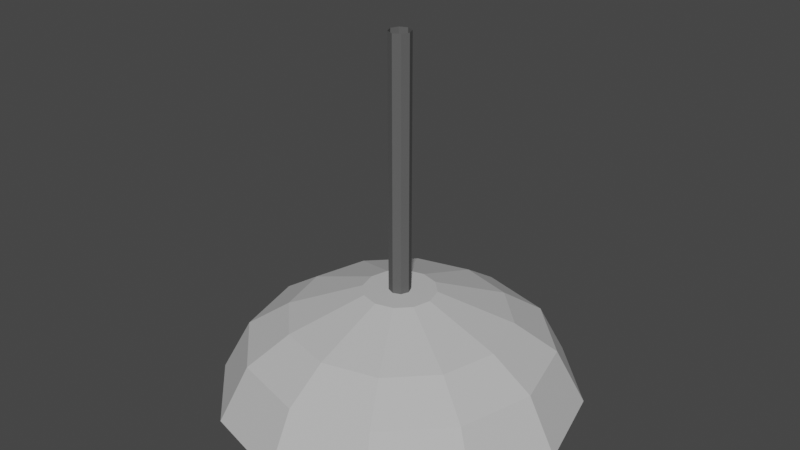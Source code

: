 # Source: Lamp.blend  (saved by Blender 2.93.20; exported with 4.5.12 LTS)
import bpy
from mathutils import Matrix  # noqa: F401  (used for matrix-valued properties, if any)

bpy.ops.wm.read_factory_settings(use_empty=True)
scene = bpy.context.scene
scene.name = 'Scene'

# ---- materials (node trees are filled in below, after node groups)
mat_lamp = bpy.data.materials.new('Lamp')
mat_lamp.alpha_threshold = 0.0
mat_lamp.use_transparent_shadow = False
mat_lamp.diffuse_color = (0.5277, 0.5277, 0.5277, 1.0)
mat_lamp.line_color = (0.0, 0.0, 0.0, 1.0)
mat_wire = bpy.data.materials.new('Wire')
mat_wire.use_transparent_shadow = False
mat_wire.diffuse_color = (0.1149, 0.1149, 0.1149, 1.0)
mat_bulb = bpy.data.materials.new('Bulb')
mat_bulb.use_transparent_shadow = False
mat_bulb.diffuse_color = (0.8, 0.7527, 0.2274, 1.0)

# ---- material node trees

# ---- world
world_world = bpy.data.worlds.new('World'); scene.world = world_world
world_world.use_nodes = True; world_world.node_tree.nodes.clear()
_N = world_world.node_tree.nodes; _L = world_world.node_tree.links
n0 = _N.new('ShaderNodeOutputWorld'); n0.name = 'World Output'; n0.location = (300, 300)
n1 = _N.new('ShaderNodeBackground'); n1.name = 'Background'; n1.location = (10, 300)
n1.inputs[0].default_value = (0.05088, 0.05088, 0.05088, 1.0)
_L.new(n1.outputs[0], n0.inputs[0])
n0.is_active_output = True
world_world.color = (0.05088, 0.05088, 0.05088)
world_world.use_sun_shadow = False
world_world.sun_shadow_jitter_overblur = 0.0

# ---- meshes
me_cylinder = bpy.data.meshes.new('Cylinder')
me_cylinder.from_pydata([(-8.531e-09, 0.03, -0.7), (-8.531e-09, 0.03, 1.49e-08), (0.02121, 0.02121, -0.7), (0.02121, 0.02121, 1.49e-08), (0.03, -2.359e-08, -0.7), (0.03, -2.359e-08, 1.49e-08), (0.02121, -0.02121, -0.7), (0.02121, -0.02121, 1.49e-08), (-1.115e-08, -0.03, -0.7), (-1.115e-08, -0.03, 1.49e-08), (-0.02121, -0.02121, -0.7), (-0.02121, -0.02121, 1.49e-08), (-0.03, -2.192e-08, -0.7), (-0.03, -2.192e-08, 1.49e-08), (-0.02121, 0.02121, -0.7), (-0.02121, 0.02121, 1.49e-08), (-2.558e-07, 0.5, -1.0), (-2.558e-07, 0.1, -0.7), (0.25, 0.433, -1.0), (0.05, 0.0866, -0.7), (0.433, 0.25, -1.0), (0.0866, 0.05, -0.7), (0.5, -2.186e-07, -1.0), (0.1, -2.325e-07, -0.7), (0.433, -0.25, -1.0), (0.0866, -0.05, -0.7), (0.25, -0.433, -1.0), (0.05, -0.0866, -0.7), (-3.154e-07, -0.5, -1.0), (-2.677e-07, -0.1, -0.7), (-0.25, -0.433, -1.0), (-0.05, -0.0866, -0.7), (-0.433, -0.25, -1.0), (-0.0866, -0.05, -0.7), (-0.5, -2.186e-07, -1.0), (-0.1, -2.325e-07, -0.7), (-0.433, 0.25, -1.0), (-0.0866, 0.05, -0.7), (-0.25, 0.433, -1.0), (-0.05, 0.0866, -0.7), (-2.554e-07, 0.4697, -1.025), (0.2348, 0.4068, -1.025), (0.4068, 0.2348, -1.025), (0.4697, -2.198e-07, -1.025), (0.4068, -0.2348, -1.025), (0.2348, -0.4068, -1.025), (-3.114e-07, -0.4697, -1.025), (-0.2348, -0.4068, -1.025), (-0.4068, -0.2348, -1.025), (-0.4697, -2.198e-07, -1.025), (-0.4068, 0.2348, -1.025), (-0.2348, 0.4068, -1.025), (-2.611e-07, 0.09, -0.73), (0.045, 0.07794, -0.73), (0.07794, 0.045, -0.73), (0.09, -2.288e-07, -0.73), (0.07794, -0.045, -0.73), (0.045, -0.07794, -0.73), (-2.718e-07, -0.09, -0.73), (-0.045, -0.07794, -0.73), (-0.07794, -0.045, -0.73), (-0.09, -2.288e-07, -0.73), (-0.07794, 0.045, -0.73), (-0.045, 0.07794, -0.73), (-2.598e-07, 0.42, -0.85), (0.21, 0.3637, -0.85), (0.3637, 0.21, -0.85), (0.42, -2.213e-07, -0.85), (0.3637, -0.21, -0.85), (0.21, -0.3637, -0.85), (-3.098e-07, -0.42, -0.85), (-0.21, -0.3637, -0.85), (-0.3637, -0.21, -0.85), (-0.42, -2.213e-07, -0.85), (-0.3637, 0.21, -0.85), (-0.21, 0.3637, -0.85), (-2.588e-07, 0.3049, -0.775), (0.1524, 0.264, -0.775), (0.264, 0.1524, -0.775), (0.3049, -2.26e-07, -0.775), (0.264, -0.1524, -0.775), (0.1524, -0.264, -0.775), (-2.951e-07, -0.3049, -0.775), (-0.1524, -0.264, -0.775), (-0.264, -0.1524, -0.775), (-0.3049, -2.26e-07, -0.775), (-0.264, 0.1524, -0.775), (-0.1524, 0.264, -0.775), (-3.091e-07, -0.3947, -0.8775), (0.1974, -0.3418, -0.8775), (0.3947, -2.207e-07, -0.8775), (0.3418, 0.1974, -0.8775), (-0.3418, 0.1974, -0.8775), (-0.3947, -2.207e-07, -0.8775), (-0.1974, -0.3418, -0.8775), (0.3418, -0.1974, -0.8775), (-0.1974, 0.3418, -0.8775), (0.1974, 0.3418, -0.8775), (-2.62e-07, 0.3947, -0.8775), (-0.3418, -0.1974, -0.8775), (-2.979e-07, -0.2894, -0.8038), (0.2894, -2.249e-07, -0.8038), (-0.2506, 0.1447, -0.8038), (-0.1447, -0.2506, -0.8038), (0.2506, -0.1447, -0.8038), (-0.1447, 0.2506, -0.8038), (0.1447, 0.2506, -0.8038), (-0.2506, -0.1447, -0.8038), (0.1447, -0.2506, -0.8038), (0.2506, 0.1447, -0.8038), (-0.2894, -2.249e-07, -0.8038), (-2.634e-07, 0.2894, -0.8038), (-2.358e-08, 0.0224, -0.73), (0.0112, 0.0194, -0.73), (0.0194, 0.0112, -0.73), (0.0224, -3.118e-07, -0.73), (0.0194, -0.0112, -0.73), (0.0112, -0.0194, -0.73), (-2.55e-08, -0.0224, -0.73), (-0.0112, -0.0194, -0.73), (-0.0194, -0.0112, -0.73), (-0.0224, -3.118e-07, -0.73), (-0.0194, 0.0112, -0.73), (-0.0112, 0.0194, -0.73), (-1.393e-09, 0.021, -0.9), (0.0105, 0.01819, -0.9), (0.01819, 0.0105, -0.9), (0.021, -3.114e-07, -0.9), (0.01819, -0.0105, -0.9), (0.0105, -0.01819, -0.9), (-3.192e-09, -0.021, -0.9), (-0.0105, -0.01819, -0.9), (-0.01819, -0.0105, -0.9), (-0.021, -3.114e-07, -0.9), (-0.01819, 0.0105, -0.9), (-0.0105, 0.01819, -0.9), (-1.179e-08, 0.04297, -0.8835), (-1.988e-08, 0.05416, -0.8398), (-1.719e-08, 0.0537, -0.8632), (0.02708, 0.0469, -0.8398), (0.02149, 0.03722, -0.8835), (0.02685, 0.0465, -0.8632), (0.0469, 0.02708, -0.8398), (0.03722, 0.02149, -0.8835), (0.0465, 0.02685, -0.8632), (0.05416, -3.053e-07, -0.8398), (0.04297, -3.073e-07, -0.8835), (0.0537, -3.054e-07, -0.8632), (0.0469, -0.02708, -0.8398), (0.03722, -0.02149, -0.8835), (0.0465, -0.02685, -0.8632), (0.02708, -0.0469, -0.8398), (0.02149, -0.03722, -0.8835), (0.02685, -0.0465, -0.8632), (-2.452e-08, -0.05416, -0.8398), (-1.547e-08, -0.04297, -0.8835), (-2.169e-08, -0.0537, -0.8632), (-0.02708, -0.0469, -0.8398), (-0.02149, -0.03722, -0.8835), (-0.02685, -0.0465, -0.8632), (-0.0469, -0.02708, -0.8398), (-0.03722, -0.02149, -0.8835), (-0.0465, -0.02685, -0.8632), (-0.05416, -3.053e-07, -0.8398), (-0.04297, -3.073e-07, -0.8835), (-0.0537, -3.053e-07, -0.8632), (-0.0469, 0.02708, -0.8398), (-0.03722, 0.02149, -0.8835), (-0.0465, 0.02685, -0.8632), (-0.02708, 0.0469, -0.8398), (-0.02149, 0.03722, -0.8835), (-0.02685, 0.0465, -0.8632)], [], [(0, 1, 3, 2), (2, 3, 5, 4), (4, 5, 7, 6), (6, 7, 9, 8), (8, 9, 11, 10), (10, 11, 13, 12), (12, 13, 15, 14), (14, 15, 1, 0), (0, 2, 4, 6, 8, 10, 12, 14), (76, 17, 19, 77), (77, 19, 21, 78), (78, 21, 23, 79), (79, 23, 25, 80), (80, 25, 27, 81), (81, 27, 29, 82), (82, 29, 31, 83), (83, 31, 33, 84), (84, 33, 35, 85), (85, 35, 37, 86), (19, 17, 39, 37, 35, 33, 31, 29, 27, 25, 23, 21), (86, 37, 39, 87), (87, 39, 17, 76), (38, 16, 40, 51), (108, 100, 58, 57), (16, 18, 41, 40), (20, 22, 43, 42), (36, 38, 51, 50), (18, 20, 42, 41), (34, 36, 50, 49), (32, 34, 49, 48), (30, 32, 48, 47), (28, 30, 47, 46), (26, 28, 46, 45), (24, 26, 45, 44), (22, 24, 44, 43), (52, 53, 54, 55, 56, 57, 58, 59, 60, 61, 62, 63), (109, 101, 55, 54), (110, 102, 62, 61), (100, 103, 59, 58), (101, 104, 56, 55), (102, 105, 63, 62), (111, 106, 53, 52), (103, 107, 60, 59), (104, 108, 57, 56), (105, 111, 52, 63), (106, 109, 54, 53), (107, 110, 61, 60), (38, 75, 64, 16), (36, 74, 75, 38), (34, 73, 74, 36), (32, 72, 73, 34), (30, 71, 72, 32), (28, 70, 71, 30), (26, 69, 70, 28), (24, 68, 69, 26), (22, 67, 68, 24), (20, 66, 67, 22), (18, 65, 66, 20), (16, 64, 65, 18), (75, 87, 76, 64), (74, 86, 87, 75), (73, 85, 86, 74), (72, 84, 85, 73), (71, 83, 84, 72), (70, 82, 83, 71), (69, 81, 82, 70), (68, 80, 81, 69), (67, 79, 80, 68), (66, 78, 79, 67), (65, 77, 78, 66), (64, 76, 77, 65), (48, 49, 93, 99), (41, 42, 91, 97), (51, 40, 98, 96), (44, 45, 89, 95), (47, 48, 99, 94), (40, 41, 97, 98), (50, 51, 96, 92), (43, 44, 95, 90), (46, 47, 94, 88), (49, 50, 92, 93), (42, 43, 90, 91), (45, 46, 88, 89), (99, 93, 110, 107), (97, 91, 109, 106), (96, 98, 111, 105), (95, 89, 108, 104), (94, 99, 107, 103), (98, 97, 106, 111), (92, 96, 105, 102), (90, 95, 104, 101), (88, 94, 103, 100), (93, 92, 102, 110), (91, 90, 101, 109), (89, 88, 100, 108), (169, 123, 112, 137), (140, 143, 126, 125), (143, 146, 127, 126), (146, 149, 128, 127), (149, 152, 129, 128), (152, 155, 130, 129), (155, 158, 131, 130), (158, 161, 132, 131), (161, 164, 133, 132), (164, 167, 134, 133), (113, 112, 123, 122, 121, 120, 119, 118, 117, 116, 115, 114), (167, 170, 135, 134), (170, 136, 124, 135), (151, 117, 118, 154), (124, 125, 126, 127, 128, 129, 130, 131, 132, 133, 134, 135), (148, 116, 117, 151), (139, 113, 114, 142), (137, 112, 113, 139), (145, 115, 116, 148), (142, 114, 115, 145), (166, 122, 123, 169), (163, 121, 122, 166), (160, 120, 121, 163), (157, 119, 120, 160), (154, 118, 119, 157), (137, 139, 141, 138), (138, 141, 140, 136), (139, 142, 144, 141), (141, 144, 143, 140), (142, 145, 147, 144), (144, 147, 146, 143), (145, 148, 150, 147), (147, 150, 149, 146), (148, 151, 153, 150), (150, 153, 152, 149), (151, 154, 156, 153), (153, 156, 155, 152), (154, 157, 159, 156), (156, 159, 158, 155), (157, 160, 162, 159), (159, 162, 161, 158), (160, 163, 165, 162), (162, 165, 164, 161), (163, 166, 168, 165), (165, 168, 167, 164), (166, 169, 171, 168), (168, 171, 170, 167), (169, 137, 138, 171), (171, 138, 136, 170), (136, 140, 125, 124)])
me_cylinder.polygons.foreach_set('material_index', [1, 1, 1, 1, 1, 1, 1, 1, 1, 0, 0, 0, 0, 0, 0, 0, 0, 0, 0, 0, 0, 0, 0, 0, 0, 0, 0, 0, 0, 0, 0, 0, 0, 0, 0, 0, 0, 0, 0, 0, 0, 0, 0, 0, 0, 0, 0, 0, 0, 0, 0, 0, 0, 0, 0, 0, 0, 0, 0, 0, 0, 0, 0, 0, 0, 0, 0, 0, 0, 0, 0, 0, 0, 0, 0, 0, 0, 0, 0, 0, 0, 0, 0, 0, 0, 0, 0, 0, 0, 0, 0, 0, 0, 0, 0, 2, 2, 2, 2, 2, 2, 2, 2, 2, 2, 2, 2, 2, 2, 2, 2, 2, 2, 2, 2, 2, 2, 2, 2, 2, 2, 2, 2, 2, 2, 2, 2, 2, 2, 2, 2, 2, 2, 2, 2, 2, 2, 2, 2, 2, 2, 2, 2, 2, 2])
_uv = me_cylinder.uv_layers.new(name='UVMap')
_uv.uv.foreach_set('vector', [1.0, 0.5, 1.0, 1.0, 0.875, 1.0, 0.875, 0.5, 0.875, 0.5, 0.875, 1.0, 0.75, 1.0, 0.75, 0.5, 0.75, 0.5, 0.75, 1.0, 0.625, 1.0, 0.625, 0.5, 0.625, 0.5, 0.625, 1.0, 0.5, 1.0, 0.5, 0.5, 0.5, 0.5, 0.5, 1.0, 0.375, 1.0, 0.375, 0.5, 0.375, 0.5, 0.375, 1.0, 0.25, 1.0, 0.25, 0.5, 0.25, 0.5, 0.25, 1.0, 0.125, 1.0, 0.125, 0.5, 0.125, 0.5, 0.125, 1.0, 0.0, 1.0, 0.0, 0.5, 0.75, 0.49, 0.9197, 0.4197, 0.99, 0.25, 0.9197, 0.08029, 0.75, 0.01, 0.5803, 0.08029, 0.51, 0.25, 0.5803, 0.4197, 1.0, 0.875, 1.0, 1.0, 0.9167, 1.0, 0.9167, 0.875, 0.9167, 0.875, 0.9167, 1.0, 0.8333, 1.0, 0.8333, 0.875, 0.8333, 0.875, 0.8333, 1.0, 0.75, 1.0, 0.75, 0.875, 0.75, 0.875, 0.75, 1.0, 0.6667, 1.0, 0.6667, 0.875, 0.6667, 0.875, 0.6667, 1.0, 0.5833, 1.0, 0.5833, 0.875, 0.5833, 0.875, 0.5833, 1.0, 0.5, 1.0, 0.5, 0.875, 0.5, 0.875, 0.5, 1.0, 0.4167, 1.0, 0.4167, 0.875, 0.4167, 0.875, 0.4167, 1.0, 0.3333, 1.0, 0.3333, 0.875, 0.3333, 0.875, 0.3333, 1.0, 0.25, 1.0, 0.25, 0.875, 0.25, 0.875, 0.25, 1.0, 0.1667, 1.0, 0.1667, 0.875, 0.37, 0.4578, 0.25, 0.49, 0.13, 0.4578, 0.04215, 0.37, 0.01, 0.25, 0.04215, 0.13, 0.13, 0.04215, 0.25, 0.01, 0.37, 0.04215, 0.4578, 0.13, 0.49, 0.25, 0.4578, 0.37, 0.1667, 0.875, 0.1667, 1.0, 0.08333, 1.0, 0.08333, 0.875, 0.08333, 0.875, 0.08333, 1.0, 7.451e-08, 1.0, 7.451e-08, 0.875, 0.08333, 0.5, 7.451e-08, 0.5, 7.451e-08, 0.5, 0.08333, 0.5, 0.5833, 0.5, 0.5, 0.5, 0.5, 0.5, 0.5833, 0.5, 1.0, 0.5, 0.9167, 0.5, 0.9167, 0.5, 1.0, 0.5, 0.8333, 0.5, 0.75, 0.5, 0.75, 0.5, 0.8333, 0.5, 0.1667, 0.5, 0.08333, 0.5, 0.08333, 0.5, 0.1667, 0.5, 0.9167, 0.5, 0.8333, 0.5, 0.8333, 0.5, 0.9167, 0.5, 0.25, 0.5, 0.1667, 0.5, 0.1667, 0.5, 0.25, 0.5, 0.3333, 0.5, 0.25, 0.5, 0.25, 0.5, 0.3333, 0.5, 0.4167, 0.5, 0.3333, 0.5, 0.3333, 0.5, 0.4167, 0.5, 0.5, 0.5, 0.4167, 0.5, 0.4167, 0.5, 0.5, 0.5, 0.5833, 0.5, 0.5, 0.5, 0.5, 0.5, 0.5833, 0.5, 0.6667, 0.5, 0.5833, 0.5, 0.5833, 0.5, 0.6667, 0.5, 0.75, 0.5, 0.6667, 0.5, 0.6667, 0.5, 0.75, 0.5, 0.75, 0.49, 0.87, 0.4578, 0.9578, 0.37, 0.99, 0.25, 0.9578, 0.13, 0.87, 0.04215, 0.75, 0.01, 0.63, 0.04215, 0.5422, 0.13, 0.51, 0.25, 0.5422, 0.37, 0.63, 0.4578, 0.8333, 0.5, 0.75, 0.5, 0.75, 0.5, 0.8333, 0.5, 0.25, 0.5, 0.1667, 0.5, 0.1667, 0.5, 0.25, 0.5, 0.5, 0.5, 0.4167, 0.5, 0.4167, 0.5, 0.5, 0.5, 0.75, 0.5, 0.6667, 0.5, 0.6667, 0.5, 0.75, 0.5, 0.1667, 0.5, 0.08333, 0.5, 0.08333, 0.5, 0.1667, 0.5, 1.0, 0.5, 0.9167, 0.5, 0.9167, 0.5, 1.0, 0.5, 0.4167, 0.5, 0.3333, 0.5, 0.3333, 0.5, 0.4167, 0.5, 0.6667, 0.5, 0.5833, 0.5, 0.5833, 0.5, 0.6667, 0.5, 0.08333, 0.5, 7.451e-08, 0.5, 7.451e-08, 0.5, 0.08333, 0.5, 0.9167, 0.5, 0.8333, 0.5, 0.8333, 0.5, 0.9167, 0.5, 0.3333, 0.5, 0.25, 0.5, 0.25, 0.5, 0.3333, 0.5, 0.08333, 0.5, 0.08333, 0.75, 7.451e-08, 0.75, 7.451e-08, 0.5, 0.1667, 0.5, 0.1667, 0.75, 0.08333, 0.75, 0.08333, 0.5, 0.25, 0.5, 0.25, 0.75, 0.1667, 0.75, 0.1667, 0.5, 0.3333, 0.5, 0.3333, 0.75, 0.25, 0.75, 0.25, 0.5, 0.4167, 0.5, 0.4167, 0.75, 0.3333, 0.75, 0.3333, 0.5, 0.5, 0.5, 0.5, 0.75, 0.4167, 0.75, 0.4167, 0.5, 0.5833, 0.5, 0.5833, 0.75, 0.5, 0.75, 0.5, 0.5, 0.6667, 0.5, 0.6667, 0.75, 0.5833, 0.75, 0.5833, 0.5, 0.75, 0.5, 0.75, 0.75, 0.6667, 0.75, 0.6667, 0.5, 0.8333, 0.5, 0.8333, 0.75, 0.75, 0.75, 0.75, 0.5, 0.9167, 0.5, 0.9167, 0.75, 0.8333, 0.75, 0.8333, 0.5, 1.0, 0.5, 1.0, 0.75, 0.9167, 0.75, 0.9167, 0.5, 0.08333, 0.75, 0.08333, 0.875, 7.451e-08, 0.875, 7.451e-08, 0.75, 0.1667, 0.75, 0.1667, 0.875, 0.08333, 0.875, 0.08333, 0.75, 0.25, 0.75, 0.25, 0.875, 0.1667, 0.875, 0.1667, 0.75, 0.3333, 0.75, 0.3333, 0.875, 0.25, 0.875, 0.25, 0.75, 0.4167, 0.75, 0.4167, 0.875, 0.3333, 0.875, 0.3333, 0.75, 0.5, 0.75, 0.5, 0.875, 0.4167, 0.875, 0.4167, 0.75, 0.5833, 0.75, 0.5833, 0.875, 0.5, 0.875, 0.5, 0.75, 0.6667, 0.75, 0.6667, 0.875, 0.5833, 0.875, 0.5833, 0.75, 0.75, 0.75, 0.75, 0.875, 0.6667, 0.875, 0.6667, 0.75, 0.8333, 0.75, 0.8333, 0.875, 0.75, 0.875, 0.75, 0.75, 0.9167, 0.75, 0.9167, 0.875, 0.8333, 0.875, 0.8333, 0.75, 1.0, 0.75, 1.0, 0.875, 0.9167, 0.875, 0.9167, 0.75, 0.3333, 0.5, 0.25, 0.5, 0.25, 0.5, 0.3333, 0.5, 0.9167, 0.5, 0.8333, 0.5, 0.8333, 0.5, 0.9167, 0.5, 0.08333, 0.5, 7.451e-08, 0.5, 7.451e-08, 0.5, 0.08333, 0.5, 0.6667, 0.5, 0.5833, 0.5, 0.5833, 0.5, 0.6667, 0.5, 0.4167, 0.5, 0.3333, 0.5, 0.3333, 0.5, 0.4167, 0.5, 1.0, 0.5, 0.9167, 0.5, 0.9167, 0.5, 1.0, 0.5, 0.1667, 0.5, 0.08333, 0.5, 0.08333, 0.5, 0.1667, 0.5, 0.75, 0.5, 0.6667, 0.5, 0.6667, 0.5, 0.75, 0.5, 0.5, 0.5, 0.4167, 0.5, 0.4167, 0.5, 0.5, 0.5, 0.25, 0.5, 0.1667, 0.5, 0.1667, 0.5, 0.25, 0.5, 0.8333, 0.5, 0.75, 0.5, 0.75, 0.5, 0.8333, 0.5, 0.5833, 0.5, 0.5, 0.5, 0.5, 0.5, 0.5833, 0.5, 0.3333, 0.5, 0.25, 0.5, 0.25, 0.5, 0.3333, 0.5, 0.9167, 0.5, 0.8333, 0.5, 0.8333, 0.5, 0.9167, 0.5, 0.08333, 0.5, 7.451e-08, 0.5, 7.451e-08, 0.5, 0.08333, 0.5, 0.6667, 0.5, 0.5833, 0.5, 0.5833, 0.5, 0.6667, 0.5, 0.4167, 0.5, 0.3333, 0.5, 0.3333, 0.5, 0.4167, 0.5, 1.0, 0.5, 0.9167, 0.5, 0.9167, 0.5, 1.0, 0.5, 0.1667, 0.5, 0.08333, 0.5, 0.08333, 0.5, 0.1667, 0.5, 0.75, 0.5, 0.6667, 0.5, 0.6667, 0.5, 0.75, 0.5, 0.5, 0.5, 0.4167, 0.5, 0.4167, 0.5, 0.5, 0.5, 0.25, 0.5, 0.1667, 0.5, 0.1667, 0.5, 0.25, 0.5, 0.8333, 0.5, 0.75, 0.5, 0.75, 0.5, 0.8333, 0.5, 0.5833, 0.5, 0.5, 0.5, 0.5, 0.5, 0.5833, 0.5, 0.08333, 0.5777, 0.08333, 1.0, 7.451e-08, 1.0, 7.451e-08, 0.5777, 0.9167, 0.5, 0.8333, 0.5, 0.8333, 0.5, 0.9167, 0.5, 0.8333, 0.5, 0.75, 0.5, 0.75, 0.5, 0.8333, 0.5, 0.75, 0.5, 0.6667, 0.5, 0.6667, 0.5, 0.75, 0.5, 0.6667, 0.5, 0.5833, 0.5, 0.5833, 0.5, 0.6667, 0.5, 0.5833, 0.5, 0.5, 0.5, 0.5, 0.5, 0.5833, 0.5, 0.5, 0.5, 0.4167, 0.5, 0.4167, 0.5, 0.5, 0.5, 0.4167, 0.5, 0.3333, 0.5, 0.3333, 0.5, 0.4167, 0.5, 0.3333, 0.5, 0.25, 0.5, 0.25, 0.5, 0.3333, 0.5, 0.25, 0.5, 0.1667, 0.5, 0.1667, 0.5, 0.25, 0.5, 0.37, 0.4578, 0.25, 0.49, 0.13, 0.4578, 0.04215, 0.37, 0.01, 0.25, 0.04215, 0.13, 0.13, 0.04215, 0.25, 0.01, 0.37, 0.04215, 0.4578, 0.13, 0.49, 0.25, 0.4578, 0.37, 0.1667, 0.5, 0.08333, 0.5, 0.08333, 0.5, 0.1667, 0.5, 0.08333, 0.5, 7.451e-08, 0.5, 7.451e-08, 0.5, 0.08333, 0.5, 0.5833, 0.5777, 0.5833, 1.0, 0.5, 1.0, 0.5, 0.5777, 0.75, 0.49, 0.87, 0.4578, 0.9578, 0.37, 0.99, 0.25, 0.9578, 0.13, 0.87, 0.04215, 0.75, 0.01, 0.63, 0.04215, 0.5422, 0.13, 0.51, 0.25, 0.5422, 0.37, 0.63, 0.4578, 0.6667, 0.5777, 0.6667, 1.0, 0.5833, 1.0, 0.5833, 0.5777, 0.9167, 0.5777, 0.9167, 1.0, 0.8333, 1.0, 0.8333, 0.5777, 1.0, 0.5777, 1.0, 1.0, 0.9167, 1.0, 0.9167, 0.5777, 0.75, 0.5777, 0.75, 1.0, 0.6667, 1.0, 0.6667, 0.5777, 0.8333, 0.5777, 0.8333, 1.0, 0.75, 1.0, 0.75, 0.5777, 0.1667, 0.5777, 0.1667, 1.0, 0.08333, 1.0, 0.08333, 0.5777, 0.25, 0.5777, 0.25, 1.0, 0.1667, 1.0, 0.1667, 0.5777, 0.3333, 0.5777, 0.3333, 1.0, 0.25, 1.0, 0.25, 0.5777, 0.4167, 0.5777, 0.4167, 1.0, 0.3333, 1.0, 0.3333, 0.5777, 0.5, 0.5777, 0.5, 1.0, 0.4167, 1.0, 0.4167, 0.5777, 1.0, 0.5777, 0.9167, 0.5777, 0.9167, 0.5, 0.9962, 0.5, 0.9962, 0.5, 0.9167, 0.5, 0.9167, 0.5, 1.0, 0.5, 0.9167, 0.5777, 0.8333, 0.5777, 0.8333, 0.5, 0.9167, 0.5, 0.9167, 0.5, 0.8333, 0.5, 0.8333, 0.5, 0.9167, 0.5, 0.8333, 0.5777, 0.75, 0.5777, 0.75, 0.5, 0.8333, 0.5, 0.8333, 0.5, 0.75, 0.5, 0.75, 0.5, 0.8333, 0.5, 0.75, 0.5777, 0.6667, 0.5777, 0.6667, 0.5, 0.75, 0.5, 0.75, 0.5, 0.6667, 0.5, 0.6667, 0.5, 0.75, 0.5, 0.6667, 0.5777, 0.5833, 0.5777, 0.5833, 0.5, 0.6667, 0.5, 0.6667, 0.5, 0.5833, 0.5, 0.5833, 0.5, 0.6667, 0.5, 0.5833, 0.5777, 0.5, 0.5777, 0.5, 0.5, 0.5833, 0.5, 0.5833, 0.5, 0.5, 0.5, 0.5, 0.5, 0.5833, 0.5, 0.5, 0.5777, 0.4167, 0.5777, 0.4167, 0.5, 0.5, 0.5, 0.5, 0.5, 0.4167, 0.5, 0.4167, 0.5, 0.5, 0.5, 0.4167, 0.5777, 0.3333, 0.5777, 0.3333, 0.5, 0.4167, 0.5, 0.4167, 0.5, 0.3333, 0.5, 0.3333, 0.5, 0.4167, 0.5, 0.3333, 0.5777, 0.25, 0.5777, 0.25, 0.5, 0.3333, 0.5, 0.3333, 0.5, 0.25, 0.5, 0.25, 0.5, 0.3333, 0.5, 0.25, 0.5777, 0.1667, 0.5777, 0.1667, 0.5, 0.25, 0.5, 0.25, 0.5, 0.1667, 0.5, 0.1667, 0.5, 0.25, 0.5, 0.1667, 0.5777, 0.08333, 0.5777, 0.08333, 0.5, 0.1667, 0.5, 0.1667, 0.5, 0.08333, 0.5, 0.08333, 0.5, 0.1667, 0.5, 0.08333, 0.5777, 7.451e-08, 0.5777, 0.003779, 0.5, 0.08333, 0.5, 0.08333, 0.5, 0.003779, 0.5, 7.451e-08, 0.5, 0.08333, 0.5, 1.0, 0.5, 0.9167, 0.5, 0.9167, 0.5, 1.0, 0.5])
me_cylinder.materials.append(mat_lamp)
me_cylinder.materials.append(mat_wire)
me_cylinder.materials.append(mat_bulb)
me_cylinder.use_remesh_fix_poles = True
me_cylinder.use_remesh_preserve_attributes = False
me_cylinder.update()

# ---- objects
ob_lamp = bpy.data.objects.new('Lamp', me_cylinder)

# ---- transforms, parenting, visibility, modifiers, constraints
ob_lamp.location = (0.0, 0.0, 0.0)

# ---- collection membership
scene.collection.objects.link(ob_lamp)

# ---- scene / render settings (as saved in the file)
scene.frame_start = 1; scene.frame_end = 250; scene.frame_set(1)
scene.render.engine = 'BLENDER_EEVEE_NEXT'
scene.cycles.use_denoising = False
scene.cycles.samples = 128
scene.cycles.sampling_pattern = 'TABULATED_SOBOL'
scene.cycles.use_adaptive_sampling = False
scene.cycles.use_light_tree = False
scene.view_settings.view_transform = 'Filmic'
bpy.context.view_layer.update()

# ---- added for rendering (the .blend has no active camera and no usable light): camera, sun
cam_auto = bpy.data.cameras.new('AutoCamera')
cam_auto.lens = 50.0
cam_auto.sensor_width = 36.0
cam_auto.clip_end = 1000.0
ob_auto_camera = bpy.data.objects.new('AutoCamera', cam_auto)
scene.collection.objects.link(ob_auto_camera)
ob_auto_camera.location = (1.61605, -1.93926, 0.780295)
ob_auto_camera.rotation_euler = (1.09748, -7.21219e-08, 0.694738)
scene.camera = ob_auto_camera
light_auto_sun = bpy.data.lights.new('AutoSun', 'SUN')
light_auto_sun.energy = 3.0
light_auto_sun.angle = 0.0523599
ob_auto_sun = bpy.data.objects.new('AutoSun', light_auto_sun)
scene.collection.objects.link(ob_auto_sun)
ob_auto_sun.rotation_euler = (0.872665, 0.174533, 0.523599)
bpy.context.view_layer.update()
